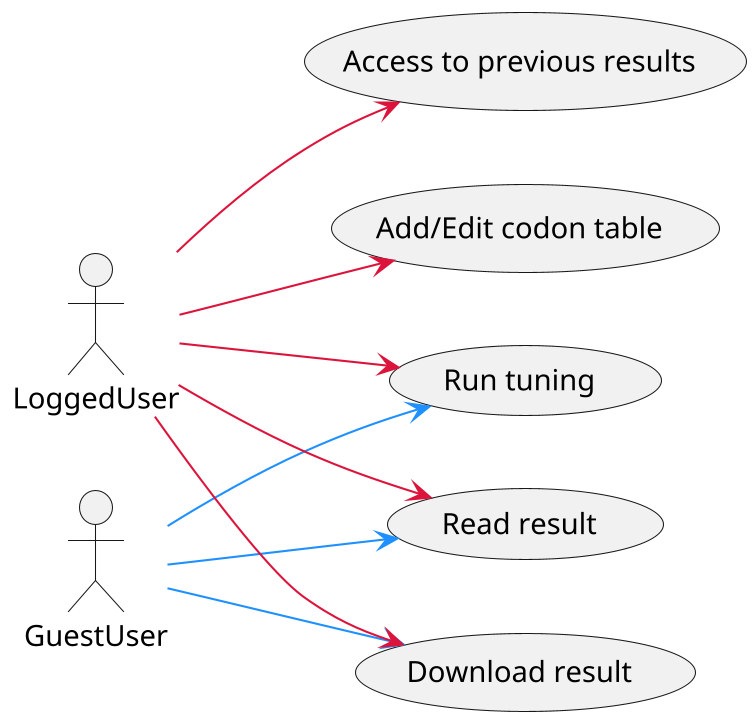

The diagram above was rendered by PlantUML. Its source (embedded in the PNG):
@startuml use_cases
left to right direction
skinparam dpi 200

' skinparam BackgroundColor #1b212c
' skinparam ActorBackgroundColor #fff
' skinparam ActorBorderColor #fff
' skinparam ActorFontColor #fff
' skinparam UsecaseBackgroundColor #1b212c
' skinparam UsecaseBorderColor #fff
' skinparam UsecaseFontColor #fff

actor LoggedUser
actor GuestUser

usecase "Add/Edit codon table" as u1
usecase "Run tuning" as u2
usecase "Read result" as u3
usecase "Download result" as u4
usecase "Access to previous results" as u5

GuestUser --> u2 #line:DodgerBlue
GuestUser --> u3 #line:DodgerBlue
GuestUser --> u4 #line:DodgerBlue

LoggedUser --> u1 #line:crimson
LoggedUser --> u2 #line:crimson
LoggedUser --> u3 #line:crimson
LoggedUser --> u4 #line:crimson
LoggedUser --> u5 #line:crimson
@enduml